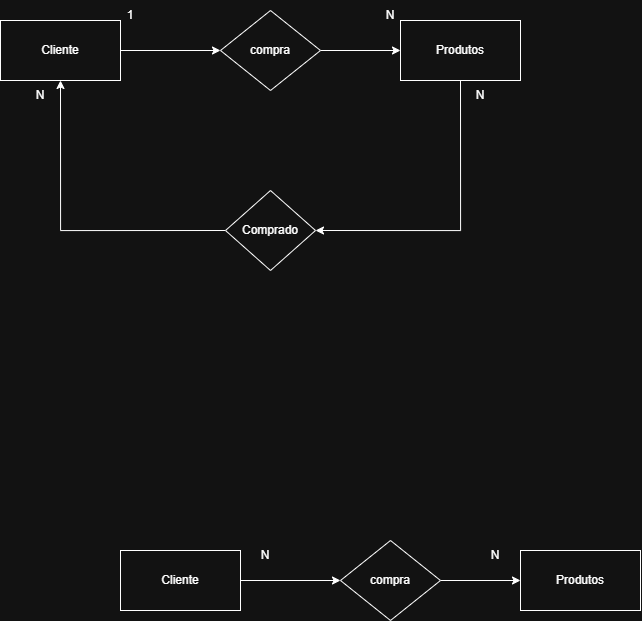

The diagram above was exported from draw.io. Its source (the exported page's mxGraphModel, read from the mxfile embedded in the PNG):
<mxGraphModel dx="1603" dy="865" grid="1" gridSize="10" guides="1" tooltips="1" connect="1" arrows="1" fold="1" page="1" pageScale="1" pageWidth="827" pageHeight="1169" math="0" shadow="0">
  <root>
    <mxCell id="0" />
    <mxCell id="1" parent="0" />
    <mxCell id="KMXvN4ZDJFUP4V6PbXei-13" edge="1" parent="1" source="KMXvN4ZDJFUP4V6PbXei-14" style="edgeStyle=orthogonalEdgeStyle;rounded=0;orthogonalLoop=1;jettySize=auto;html=1;" target="KMXvN4ZDJFUP4V6PbXei-17" value="">
      <mxGeometry relative="1" as="geometry" />
    </mxCell>
    <mxCell id="KMXvN4ZDJFUP4V6PbXei-14" parent="1" style="rounded=0;whiteSpace=wrap;html=1;" value="Cliente" vertex="1">
      <mxGeometry height="60" width="120" x="90" y="330" as="geometry" />
    </mxCell>
    <mxCell id="KMXvN4ZDJFUP4V6PbXei-15" parent="1" style="text;html=1;whiteSpace=wrap;strokeColor=none;fillColor=none;align=center;verticalAlign=middle;rounded=0;" value="1" vertex="1">
      <mxGeometry height="30" width="20" x="210" y="310" as="geometry" />
    </mxCell>
    <mxCell id="KMXvN4ZDJFUP4V6PbXei-16" edge="1" parent="1" source="KMXvN4ZDJFUP4V6PbXei-17" style="edgeStyle=orthogonalEdgeStyle;rounded=0;orthogonalLoop=1;jettySize=auto;html=1;" target="KMXvN4ZDJFUP4V6PbXei-19" value="">
      <mxGeometry relative="1" as="geometry" />
    </mxCell>
    <mxCell id="KMXvN4ZDJFUP4V6PbXei-17" parent="1" style="rhombus;whiteSpace=wrap;html=1;rounded=0;" value="compra" vertex="1">
      <mxGeometry height="80" width="100" x="310" y="320" as="geometry" />
    </mxCell>
    <mxCell id="KMXvN4ZDJFUP4V6PbXei-18" edge="1" parent="1" source="KMXvN4ZDJFUP4V6PbXei-19" style="edgeStyle=orthogonalEdgeStyle;rounded=0;orthogonalLoop=1;jettySize=auto;html=1;exitX=0.5;exitY=1;exitDx=0;exitDy=0;entryX=1;entryY=0.5;entryDx=0;entryDy=0;" target="KMXvN4ZDJFUP4V6PbXei-22">
      <mxGeometry relative="1" as="geometry" />
    </mxCell>
    <mxCell id="KMXvN4ZDJFUP4V6PbXei-19" parent="1" style="whiteSpace=wrap;html=1;rounded=0;" value="Produtos" vertex="1">
      <mxGeometry height="60" width="120" x="490" y="330" as="geometry" />
    </mxCell>
    <mxCell id="KMXvN4ZDJFUP4V6PbXei-20" parent="1" style="text;html=1;whiteSpace=wrap;strokeColor=none;fillColor=none;align=center;verticalAlign=middle;rounded=0;" value="N" vertex="1">
      <mxGeometry height="30" width="20" x="470" y="310" as="geometry" />
    </mxCell>
    <mxCell id="KMXvN4ZDJFUP4V6PbXei-21" edge="1" parent="1" source="KMXvN4ZDJFUP4V6PbXei-22" style="edgeStyle=orthogonalEdgeStyle;rounded=0;orthogonalLoop=1;jettySize=auto;html=1;exitX=0;exitY=0.5;exitDx=0;exitDy=0;entryX=0.5;entryY=1;entryDx=0;entryDy=0;" target="KMXvN4ZDJFUP4V6PbXei-14">
      <mxGeometry relative="1" as="geometry" />
    </mxCell>
    <mxCell id="KMXvN4ZDJFUP4V6PbXei-22" parent="1" style="rhombus;whiteSpace=wrap;html=1;rounded=0;" value="Comprado" vertex="1">
      <mxGeometry height="80" width="90" x="315" y="500" as="geometry" />
    </mxCell>
    <mxCell id="KMXvN4ZDJFUP4V6PbXei-23" parent="1" style="text;html=1;whiteSpace=wrap;strokeColor=none;fillColor=none;align=center;verticalAlign=middle;rounded=0;" value="N" vertex="1">
      <mxGeometry height="30" width="20" x="560" y="390" as="geometry" />
    </mxCell>
    <mxCell id="KMXvN4ZDJFUP4V6PbXei-24" parent="1" style="text;html=1;whiteSpace=wrap;strokeColor=none;fillColor=none;align=center;verticalAlign=middle;rounded=0;" value="N" vertex="1">
      <mxGeometry height="30" width="20" x="120" y="390" as="geometry" />
    </mxCell>
    <mxCell id="CmxFlj08VeCwXqx0KxEd-2" edge="1" parent="1" source="CmxFlj08VeCwXqx0KxEd-3" style="edgeStyle=orthogonalEdgeStyle;rounded=0;orthogonalLoop=1;jettySize=auto;html=1;" target="CmxFlj08VeCwXqx0KxEd-5" value="">
      <mxGeometry relative="1" as="geometry" />
    </mxCell>
    <mxCell id="CmxFlj08VeCwXqx0KxEd-3" parent="1" style="rounded=0;whiteSpace=wrap;html=1;" value="Cliente" vertex="1">
      <mxGeometry height="60" width="120" x="210" y="860" as="geometry" />
    </mxCell>
    <mxCell id="CmxFlj08VeCwXqx0KxEd-4" edge="1" parent="1" source="CmxFlj08VeCwXqx0KxEd-5" style="edgeStyle=orthogonalEdgeStyle;rounded=0;orthogonalLoop=1;jettySize=auto;html=1;" target="CmxFlj08VeCwXqx0KxEd-6" value="">
      <mxGeometry relative="1" as="geometry" />
    </mxCell>
    <mxCell id="CmxFlj08VeCwXqx0KxEd-5" parent="1" style="rhombus;whiteSpace=wrap;html=1;rounded=0;" value="compra" vertex="1">
      <mxGeometry height="80" width="100" x="430" y="850" as="geometry" />
    </mxCell>
    <mxCell id="CmxFlj08VeCwXqx0KxEd-6" parent="1" style="whiteSpace=wrap;html=1;rounded=0;" value="Produtos" vertex="1">
      <mxGeometry height="60" width="120" x="610" y="860" as="geometry" />
    </mxCell>
    <mxCell id="CmxFlj08VeCwXqx0KxEd-7" parent="1" style="text;html=1;whiteSpace=wrap;strokeColor=none;fillColor=none;align=center;verticalAlign=middle;rounded=0;" value="N" vertex="1">
      <mxGeometry height="30" width="30" x="340" y="850" as="geometry" />
    </mxCell>
    <mxCell id="CmxFlj08VeCwXqx0KxEd-8" parent="1" style="text;html=1;whiteSpace=wrap;strokeColor=none;fillColor=none;align=center;verticalAlign=middle;rounded=0;" value="N" vertex="1">
      <mxGeometry height="30" width="30" x="570" y="850" as="geometry" />
    </mxCell>
  </root>
</mxGraphModel>